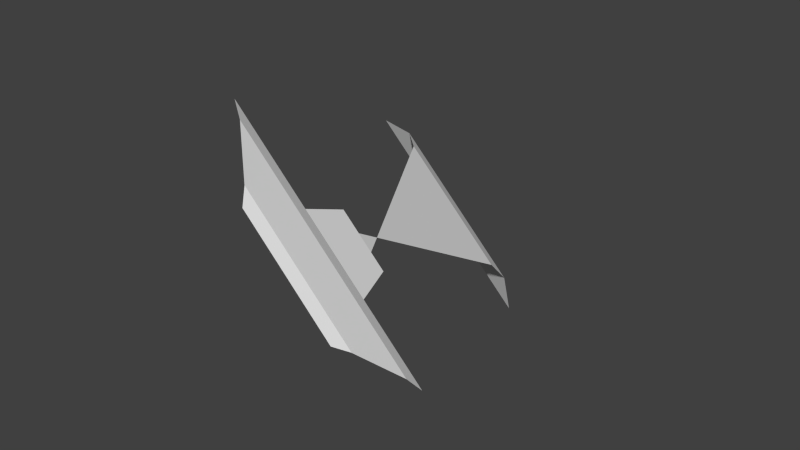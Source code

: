 # Source: 00_04_DiagConx.blend  (saved by Blender 2.78.0; exported with 4.5.12 LTS)
import bpy
from mathutils import Matrix  # noqa: F401  (used for matrix-valued properties, if any)

bpy.ops.wm.read_factory_settings(use_empty=True)
scene = bpy.context.scene
scene.name = 'Scene'

# ---- collections
col_collection_1 = bpy.data.collections.new('Collection 1'); scene.collection.children.link(col_collection_1)

# ---- world
world_world = bpy.data.worlds.new('World'); scene.world = world_world
world_world.color = (0.05088, 0.05088, 0.05088)
world_world.use_sun_shadow = False
world_world.sun_shadow_jitter_overblur = 0.0
world_world.cycles.sampling_method = 'NONE'
world_world.cycles.sample_map_resolution = 256

# ---- meshes
me_plane_264 = bpy.data.meshes.new('Plane.264')
me_plane_264.from_pydata([(-0.06066, 2.9, 1.0), (-0.4142, 3.0, 1.0), (1.0, 0.03, 1.849), (1.0, 0.03, 2.273), (1.0, 4.993e-07, 2.414), (1.0, 0.9, 1.354), (1.0, 1.0, 1.141), (0.1515, 2.7, 1.0), (1.0, 4.497e-07, 1.707), (1.0, 1.243, 1.0), (2.414, 1.026e-06, 1.0), (1.0, 2.7, 0.1515), (1.0, 2.9, -0.06066), (2.273, 0.03, 1.0), (1.141, 1.0, 1.0), (1.849, 0.03, 1.0), (1.354, 0.9, 1.0), (1.707, 7.129e-07, 1.0), (1.0, 3.0, -0.4142)], [], [(6, 14, 9), (8, 17, 16, 5), (10, 13, 3, 4), (5, 16, 14, 6), (15, 17, 8, 2), (13, 15, 2, 3), (1, 0, 12, 18), (9, 11, 7), (0, 7, 11, 12)])
_uv = me_plane_264.uv_layers.new(name='UVMap')
_uv.uv.foreach_set('vector', [0.1469, 0.8467, 0.1339, 0.8467, 0.1404, 0.8644, 0.1727, 0.7727, 0.1081, 0.7727, 0.1242, 0.8377, 0.1566, 0.8377, 0.07618, 0.7522, 0.08262, 0.7554, 0.1986, 0.7554, 0.205, 0.7522, 0.1566, 0.8377, 0.1242, 0.8377, 0.1339, 0.8467, 0.1469, 0.8467, 0.102, 0.7649, 0.1084, 0.7681, 0.1728, 0.7681, 0.1793, 0.7649, 0.08262, 0.7554, 0.102, 0.7649, 0.1793, 0.7649, 0.1986, 0.7554, 0.205, 0.9977, 0.1889, 0.9862, 0.09193, 0.9862, 0.07577, 0.9977, 0.1404, 0.8644, 0.1016, 0.9709, 0.1792, 0.9709, 0.1889, 0.9862, 0.1792, 0.9709, 0.1016, 0.9709, 0.09193, 0.9862])
me_plane_264.use_remesh_preserve_volume = False
me_plane_264.use_remesh_preserve_attributes = False
me_plane_264.use_mirror_vertex_groups = False
me_plane_264.update()

# ---- objects
ob_00_04_diagconx = bpy.data.objects.new('00_04_DiagConx', me_plane_264)

# ---- transforms, parenting, visibility, modifiers, constraints
ob_00_04_diagconx.location = (0.0, 0.0, 0.0)
ob_00_04_diagconx.lineart.crease_threshold = 0.0

# ---- collection membership
col_collection_1.objects.link(ob_00_04_diagconx)

# ---- scene / render settings (as saved in the file)
scene.frame_start = 1; scene.frame_end = 250; scene.frame_set(1)
scene.render.engine = 'BLENDER_EEVEE_NEXT'
scene.render.resolution_percentage = 50
scene.render.dither_intensity = 0.0
scene.cycles.use_denoising = False
scene.cycles.samples = 10
scene.cycles.sampling_pattern = 'TABULATED_SOBOL'
scene.cycles.light_sampling_threshold = 0.0
scene.cycles.use_adaptive_sampling = False
scene.cycles.use_light_tree = False
scene.cycles.blur_glossy = 0.0
scene.cycles.pixel_filter_type = 'GAUSSIAN'
scene.cycles.sample_clamp_indirect = 0.0
scene.view_settings.view_transform = 'Standard'
bpy.context.view_layer.update()

# ---- added for rendering (the .blend has no active camera and no usable light): camera, sun
cam_auto = bpy.data.cameras.new('AutoCamera')
cam_auto.lens = 50.0
cam_auto.sensor_width = 36.0
cam_auto.clip_end = 1000.0
ob_auto_camera = bpy.data.objects.new('AutoCamera', cam_auto)
scene.collection.objects.link(ob_auto_camera)
ob_auto_camera.location = (5.62612, -4.05135, 4.7009)
ob_auto_camera.rotation_euler = (1.09748, -7.21219e-08, 0.694738)
scene.camera = ob_auto_camera
light_auto_sun = bpy.data.lights.new('AutoSun', 'SUN')
light_auto_sun.energy = 3.0
light_auto_sun.angle = 0.0523599
ob_auto_sun = bpy.data.objects.new('AutoSun', light_auto_sun)
scene.collection.objects.link(ob_auto_sun)
ob_auto_sun.rotation_euler = (0.872665, 0.174533, 0.523599)
bpy.context.view_layer.update()
